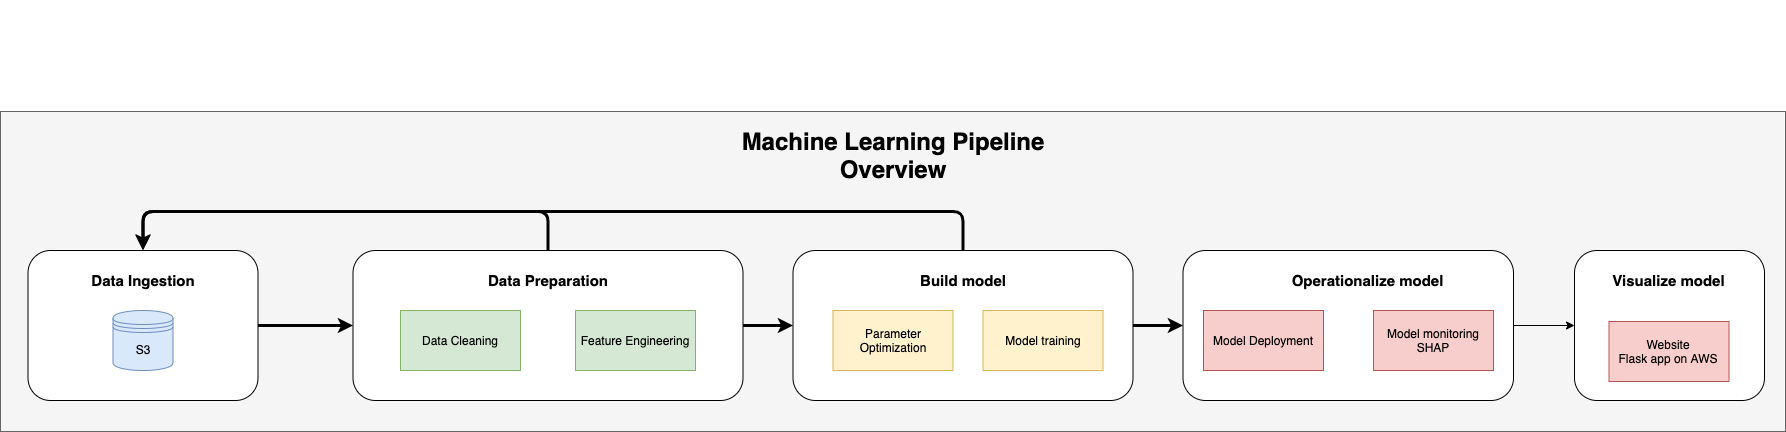

The diagram above was exported from draw.io. Its source (the exported page's mxGraphModel, read from the mxfile embedded in the PNG):
<mxGraphModel dx="4068" dy="2588" grid="1" gridSize="10" guides="1" tooltips="1" connect="1" arrows="1" fold="1" page="1" pageScale="1" pageWidth="827" pageHeight="1169" math="0" shadow="0">
  <root>
    <mxCell id="0" />
    <mxCell id="1" parent="0" />
    <mxCell id="2" value="" style="rounded=0;whiteSpace=wrap;html=1;fillColor=#f5f5f5;strokeColor=#666666;fontColor=#333333;" vertex="1" parent="1">
      <mxGeometry x="-333" y="-770" width="1785" height="320" as="geometry" />
    </mxCell>
    <mxCell id="3" style="edgeStyle=orthogonalEdgeStyle;rounded=0;orthogonalLoop=1;jettySize=auto;html=1;exitX=1;exitY=0.5;exitDx=0;exitDy=0;entryX=0;entryY=0.5;entryDx=0;entryDy=0;" edge="1" source="4" target="24" parent="1">
      <mxGeometry relative="1" as="geometry" />
    </mxCell>
    <mxCell id="4" value="" style="rounded=1;whiteSpace=wrap;html=1;" vertex="1" parent="1">
      <mxGeometry x="849.5" y="-631" width="330.5" height="150" as="geometry" />
    </mxCell>
    <mxCell id="5" style="edgeStyle=orthogonalEdgeStyle;rounded=0;orthogonalLoop=1;jettySize=auto;html=1;exitX=1;exitY=0.5;exitDx=0;exitDy=0;entryX=0;entryY=0.5;entryDx=0;entryDy=0;fontSize=15;strokeWidth=3;" edge="1" source="7" target="10" parent="1">
      <mxGeometry relative="1" as="geometry" />
    </mxCell>
    <mxCell id="6" style="edgeStyle=orthogonalEdgeStyle;orthogonalLoop=1;jettySize=auto;html=1;exitX=0.5;exitY=0;exitDx=0;exitDy=0;entryX=0.5;entryY=0;entryDx=0;entryDy=0;strokeColor=#000000;strokeWidth=3;" edge="1" source="7" target="18" parent="1">
      <mxGeometry relative="1" as="geometry">
        <Array as="points">
          <mxPoint x="215.5" y="-670" />
          <mxPoint x="-189.5" y="-670" />
        </Array>
      </mxGeometry>
    </mxCell>
    <mxCell id="7" value="" style="rounded=1;whiteSpace=wrap;html=1;" vertex="1" parent="1">
      <mxGeometry x="19.5" y="-631" width="390" height="150" as="geometry" />
    </mxCell>
    <mxCell id="8" style="edgeStyle=orthogonalEdgeStyle;rounded=0;orthogonalLoop=1;jettySize=auto;html=1;exitX=1;exitY=0.5;exitDx=0;exitDy=0;entryX=0;entryY=0.5;entryDx=0;entryDy=0;strokeWidth=3;" edge="1" source="10" target="4" parent="1">
      <mxGeometry relative="1" as="geometry" />
    </mxCell>
    <mxCell id="9" style="edgeStyle=orthogonalEdgeStyle;orthogonalLoop=1;jettySize=auto;html=1;exitX=0.5;exitY=0;exitDx=0;exitDy=0;strokeColor=#000000;strokeWidth=3;" edge="1" source="10" parent="1">
      <mxGeometry relative="1" as="geometry">
        <mxPoint x="-190.5" y="-632" as="targetPoint" />
        <Array as="points">
          <mxPoint x="630.5" y="-670" />
          <mxPoint x="-189.5" y="-670" />
        </Array>
      </mxGeometry>
    </mxCell>
    <mxCell id="10" value="" style="rounded=1;whiteSpace=wrap;html=1;" vertex="1" parent="1">
      <mxGeometry x="459.5" y="-631" width="340" height="150" as="geometry" />
    </mxCell>
    <mxCell id="11" value="Data Cleaning" style="rounded=0;whiteSpace=wrap;html=1;fillColor=#d5e8d4;strokeColor=#82b366;" vertex="1" parent="1">
      <mxGeometry x="67" y="-571" width="120" height="60" as="geometry" />
    </mxCell>
    <mxCell id="12" value="Model training" style="rounded=0;whiteSpace=wrap;html=1;fillColor=#fff2cc;strokeColor=#d6b656;" vertex="1" parent="1">
      <mxGeometry x="649.5" y="-571" width="120" height="60" as="geometry" />
    </mxCell>
    <mxCell id="13" value="Feature Engineering" style="rounded=0;whiteSpace=wrap;html=1;fillColor=#d5e8d4;strokeColor=#82b366;" vertex="1" parent="1">
      <mxGeometry x="242" y="-571" width="120" height="60" as="geometry" />
    </mxCell>
    <mxCell id="14" value="Model Deployment" style="rounded=0;whiteSpace=wrap;html=1;fillColor=#f8cecc;strokeColor=#b85450;" vertex="1" parent="1">
      <mxGeometry x="870" y="-571" width="120" height="60" as="geometry" />
    </mxCell>
    <mxCell id="15" value="Model monitoring&lt;br&gt;SHAP" style="rounded=0;whiteSpace=wrap;html=1;fillColor=#f8cecc;strokeColor=#b85450;" vertex="1" parent="1">
      <mxGeometry x="1040" y="-571" width="120" height="60" as="geometry" />
    </mxCell>
    <mxCell id="16" value="Build model" style="text;html=1;strokeColor=none;fillColor=none;align=center;verticalAlign=middle;whiteSpace=wrap;rounded=0;fontSize=15;fontStyle=1" vertex="1" parent="1">
      <mxGeometry x="565.5" y="-611" width="128" height="20" as="geometry" />
    </mxCell>
    <mxCell id="17" style="edgeStyle=orthogonalEdgeStyle;rounded=0;orthogonalLoop=1;jettySize=auto;html=1;exitX=1;exitY=0.5;exitDx=0;exitDy=0;entryX=0;entryY=0.5;entryDx=0;entryDy=0;fontSize=15;strokeWidth=3;" edge="1" source="18" target="7" parent="1">
      <mxGeometry relative="1" as="geometry" />
    </mxCell>
    <mxCell id="18" value="" style="rounded=1;whiteSpace=wrap;html=1;" vertex="1" parent="1">
      <mxGeometry x="-305.5" y="-631" width="230" height="150" as="geometry" />
    </mxCell>
    <mxCell id="19" value="S3" style="shape=datastore;whiteSpace=wrap;html=1;fillColor=#dae8fc;strokeColor=#6c8ebf;" vertex="1" parent="1">
      <mxGeometry x="-220.5" y="-571" width="60" height="60" as="geometry" />
    </mxCell>
    <mxCell id="20" value="Data Ingestion" style="text;html=1;strokeColor=none;fillColor=none;align=center;verticalAlign=middle;whiteSpace=wrap;rounded=0;fontSize=15;fontStyle=1" vertex="1" parent="1">
      <mxGeometry x="-255.5" y="-611" width="130" height="20" as="geometry" />
    </mxCell>
    <mxCell id="21" value="Data Preparation" style="text;html=1;strokeColor=none;fillColor=none;align=center;verticalAlign=middle;whiteSpace=wrap;rounded=0;fontSize=15;fontStyle=1" vertex="1" parent="1">
      <mxGeometry x="124.5" y="-611" width="180" height="20" as="geometry" />
    </mxCell>
    <mxCell id="22" value="Operationalize model" style="text;html=1;strokeColor=none;fillColor=none;align=center;verticalAlign=middle;whiteSpace=wrap;rounded=0;fontSize=15;fontStyle=1" vertex="1" parent="1">
      <mxGeometry x="950.25" y="-611" width="169" height="20" as="geometry" />
    </mxCell>
    <mxCell id="23" value="Parameter Optimization" style="rounded=0;whiteSpace=wrap;html=1;fillColor=#fff2cc;strokeColor=#d6b656;" vertex="1" parent="1">
      <mxGeometry x="499.5" y="-571" width="120" height="60" as="geometry" />
    </mxCell>
    <mxCell id="24" value="" style="rounded=1;whiteSpace=wrap;html=1;" vertex="1" parent="1">
      <mxGeometry x="1241" y="-631" width="190" height="150" as="geometry" />
    </mxCell>
    <mxCell id="25" value="Visualize model" style="text;html=1;strokeColor=none;fillColor=none;align=center;verticalAlign=middle;whiteSpace=wrap;rounded=0;fontSize=15;fontStyle=1" vertex="1" parent="1">
      <mxGeometry x="1251" y="-611" width="169" height="20" as="geometry" />
    </mxCell>
    <mxCell id="26" value="Website&lt;br&gt;Flask app on AWS" style="rounded=0;whiteSpace=wrap;html=1;fillColor=#f8cecc;strokeColor=#b85450;" vertex="1" parent="1">
      <mxGeometry x="1275.5" y="-560" width="120" height="60" as="geometry" />
    </mxCell>
    <mxCell id="27" value="&lt;font style=&quot;font-size: 24px&quot;&gt;Machine Learning Pipeline&lt;br&gt;Overview&lt;br&gt;&lt;/font&gt;" style="text;html=1;strokeColor=none;fillColor=none;align=center;verticalAlign=middle;whiteSpace=wrap;rounded=0;fontStyle=1" vertex="1" parent="1">
      <mxGeometry x="367.5" y="-881" width="384" height="310" as="geometry" />
    </mxCell>
  </root>
</mxGraphModel>